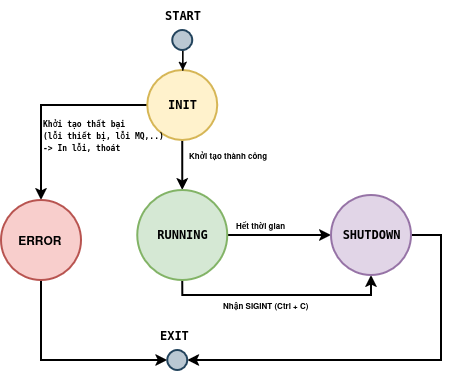

The diagram above was exported from draw.io. Its source (the exported page's mxGraphModel, read from the mxfile embedded in the PNG):
<mxGraphModel dx="1148" dy="579" grid="1" gridSize="10" guides="1" tooltips="1" connect="1" arrows="1" fold="1" page="1" pageScale="1" pageWidth="850" pageHeight="1100" math="0" shadow="0">
  <root>
    <mxCell id="0" />
    <mxCell id="1" parent="0" />
    <mxCell id="hDnal-xaaGpj1FCqAKj8-1" edge="1" parent="1" source="hDnal-xaaGpj1FCqAKj8-3" style="edgeStyle=orthogonalEdgeStyle;rounded=0;orthogonalLoop=1;jettySize=auto;html=1;fontStyle=1;strokeWidth=2;" target="hDnal-xaaGpj1FCqAKj8-8">
      <mxGeometry relative="1" as="geometry" />
    </mxCell>
    <mxCell id="hDnal-xaaGpj1FCqAKj8-2" edge="1" parent="1" source="hDnal-xaaGpj1FCqAKj8-3" style="edgeStyle=orthogonalEdgeStyle;rounded=0;orthogonalLoop=1;jettySize=auto;html=1;fontStyle=1;strokeWidth=2;" target="hDnal-xaaGpj1FCqAKj8-6">
      <mxGeometry relative="1" as="geometry" />
    </mxCell>
    <mxCell id="hDnal-xaaGpj1FCqAKj8-3" parent="1" style="ellipse;whiteSpace=wrap;html=1;shapeInside=1;aspect=fixed;fontStyle=1;strokeWidth=2;fillColor=#fff2cc;strokeColor=#d6b656;" value="&lt;code&gt;INIT&lt;/code&gt;" vertex="1">
      <mxGeometry height="70" width="70" x="386.25" y="340" as="geometry" />
    </mxCell>
    <mxCell id="hDnal-xaaGpj1FCqAKj8-4" edge="1" parent="1" source="hDnal-xaaGpj1FCqAKj8-6" style="edgeStyle=orthogonalEdgeStyle;rounded=0;orthogonalLoop=1;jettySize=auto;html=1;fontStyle=1;strokeWidth=2;" target="hDnal-xaaGpj1FCqAKj8-10">
      <mxGeometry relative="1" as="geometry" />
    </mxCell>
    <mxCell id="hDnal-xaaGpj1FCqAKj8-5" edge="1" parent="1" source="hDnal-xaaGpj1FCqAKj8-6" style="edgeStyle=orthogonalEdgeStyle;rounded=0;orthogonalLoop=1;jettySize=auto;html=1;entryX=0.5;entryY=1;entryDx=0;entryDy=0;fontStyle=1;strokeWidth=2;" target="hDnal-xaaGpj1FCqAKj8-10">
      <mxGeometry relative="1" x="0.0013" as="geometry">
        <Array as="points">
          <mxPoint x="421.3" y="565" />
          <mxPoint x="610" y="565" />
        </Array>
      </mxGeometry>
    </mxCell>
    <mxCell id="hDnal-xaaGpj1FCqAKj8-6" parent="1" style="ellipse;whiteSpace=wrap;html=1;shapeInside=1;aspect=fixed;fontStyle=1;strokeWidth=2;fillColor=#d5e8d4;strokeColor=#82b366;" value="&lt;code&gt;RUNNING&lt;/code&gt;" vertex="1">
      <mxGeometry height="90" width="90" x="376.25" y="460" as="geometry" />
    </mxCell>
    <mxCell id="hDnal-xaaGpj1FCqAKj8-7" edge="1" parent="1" source="hDnal-xaaGpj1FCqAKj8-8" style="edgeStyle=orthogonalEdgeStyle;rounded=0;orthogonalLoop=1;jettySize=auto;html=1;entryX=0;entryY=0.5;entryDx=0;entryDy=0;fontStyle=1;strokeWidth=2;" target="hDnal-xaaGpj1FCqAKj8-15">
      <mxGeometry relative="1" as="geometry">
        <Array as="points">
          <mxPoint x="280" y="630" />
        </Array>
      </mxGeometry>
    </mxCell>
    <mxCell id="hDnal-xaaGpj1FCqAKj8-8" parent="1" style="ellipse;whiteSpace=wrap;html=1;shapeInside=1;aspect=fixed;fontStyle=1;strokeWidth=2;fillColor=#f8cecc;strokeColor=#b85450;" value="ERROR&amp;nbsp;&lt;div&gt;&lt;br&gt;&lt;/div&gt;" vertex="1">
      <mxGeometry height="80" width="80" x="240" y="470" as="geometry" />
    </mxCell>
    <mxCell id="hDnal-xaaGpj1FCqAKj8-9" edge="1" parent="1" source="hDnal-xaaGpj1FCqAKj8-10" style="edgeStyle=orthogonalEdgeStyle;rounded=0;orthogonalLoop=1;jettySize=auto;html=1;entryX=1;entryY=0.5;entryDx=0;entryDy=0;fontStyle=1;strokeWidth=2;" target="hDnal-xaaGpj1FCqAKj8-15">
      <mxGeometry relative="1" as="geometry">
        <Array as="points">
          <mxPoint x="680" y="505" />
          <mxPoint x="680" y="630" />
        </Array>
      </mxGeometry>
    </mxCell>
    <mxCell id="hDnal-xaaGpj1FCqAKj8-10" parent="1" style="ellipse;whiteSpace=wrap;html=1;shapeInside=1;aspect=fixed;fontStyle=1;strokeWidth=2;fillColor=#e1d5e7;strokeColor=#9673a6;" value="&lt;code&gt;SHUTDOWN&lt;/code&gt;" vertex="1">
      <mxGeometry height="80" width="80" x="570" y="465" as="geometry" />
    </mxCell>
    <mxCell id="hDnal-xaaGpj1FCqAKj8-11" parent="1" style="text;html=1;whiteSpace=wrap;strokeColor=none;fillColor=none;align=center;verticalAlign=middle;rounded=0;fontStyle=1;strokeWidth=2;" value="&lt;code&gt;START&lt;/code&gt;" vertex="1">
      <mxGeometry height="30" width="127.5" x="357.5" y="270" as="geometry" />
    </mxCell>
    <mxCell id="hDnal-xaaGpj1FCqAKj8-12" edge="1" parent="1" source="hDnal-xaaGpj1FCqAKj8-13" style="edgeStyle=orthogonalEdgeStyle;rounded=0;orthogonalLoop=1;jettySize=auto;html=1;" target="hDnal-xaaGpj1FCqAKj8-3">
      <mxGeometry relative="1" as="geometry" />
    </mxCell>
    <mxCell id="hDnal-xaaGpj1FCqAKj8-13" parent="1" style="ellipse;whiteSpace=wrap;html=1;shapeInside=1;aspect=fixed;fontStyle=1;strokeWidth=2;fillColor=#bac8d3;strokeColor=#23445d;" value="&lt;div&gt;&lt;br&gt;&lt;/div&gt;" vertex="1">
      <mxGeometry height="20" width="20" x="411.25" y="300" as="geometry" />
    </mxCell>
    <mxCell id="hDnal-xaaGpj1FCqAKj8-14" parent="1" style="text;html=1;whiteSpace=wrap;strokeColor=none;fillColor=none;align=center;verticalAlign=middle;rounded=0;fontStyle=1;strokeWidth=2;" value="&lt;code&gt;EXIT&amp;nbsp;&lt;/code&gt;" vertex="1">
      <mxGeometry height="30" width="127.5" x="352.5" y="590" as="geometry" />
    </mxCell>
    <mxCell id="hDnal-xaaGpj1FCqAKj8-15" parent="1" style="ellipse;whiteSpace=wrap;html=1;shapeInside=1;aspect=fixed;fontStyle=1;strokeWidth=2;fillColor=#bac8d3;strokeColor=#23445d;" value="&lt;div&gt;&lt;br&gt;&lt;/div&gt;" vertex="1">
      <mxGeometry height="20" width="20" x="406.25" y="620" as="geometry" />
    </mxCell>
    <mxCell id="hDnal-xaaGpj1FCqAKj8-16" parent="1" style="text;html=1;whiteSpace=wrap;strokeColor=none;fillColor=none;align=left;verticalAlign=middle;rounded=0;fontSize=10;fontStyle=1;strokeWidth=2;" value="&lt;div&gt;&lt;font style=&quot;font-size: 8px;&quot;&gt;&lt;code&gt;Khởi tạo thất bại&amp;nbsp;&lt;/code&gt;&lt;/font&gt;&lt;/div&gt;&lt;div&gt;&lt;font style=&quot;font-size: 8px;&quot;&gt;&lt;code&gt;(lỗi thiết bị, lỗi MQ,..)&lt;/code&gt;&lt;/font&gt;&lt;/div&gt;&lt;div&gt;&lt;font style=&quot;font-size: 8px;&quot;&gt;&lt;code&gt;-&amp;gt; In lỗi, thoát&amp;nbsp;&lt;/code&gt;&lt;/font&gt;&lt;/div&gt;" vertex="1">
      <mxGeometry height="30" width="163.75" x="280" y="390" as="geometry" />
    </mxCell>
    <mxCell id="hDnal-xaaGpj1FCqAKj8-17" parent="1" style="text;html=1;whiteSpace=wrap;strokeColor=none;fillColor=none;align=left;verticalAlign=middle;rounded=0;fontSize=8;fontStyle=1;strokeWidth=2;" value="Khởi tạo thành công&amp;nbsp;" vertex="1">
      <mxGeometry height="30" width="97.5" x="426.25" y="410" as="geometry" />
    </mxCell>
    <mxCell id="hDnal-xaaGpj1FCqAKj8-18" parent="1" style="text;html=1;whiteSpace=wrap;strokeColor=none;fillColor=none;align=left;verticalAlign=middle;rounded=0;fontSize=8;fontStyle=1;strokeWidth=2;" value="Hết thời gian" vertex="1">
      <mxGeometry height="30" width="97.5" x="472.5" y="480" as="geometry" />
    </mxCell>
    <mxCell id="hDnal-xaaGpj1FCqAKj8-19" parent="1" style="text;html=1;whiteSpace=wrap;strokeColor=none;fillColor=none;align=left;verticalAlign=middle;rounded=0;fontSize=8;fontStyle=1;strokeWidth=2;" value="Nhận SIGINT (Ctrl + C)" vertex="1">
      <mxGeometry height="30" width="97.5" x="460" y="560" as="geometry" />
    </mxCell>
  </root>
</mxGraphModel>